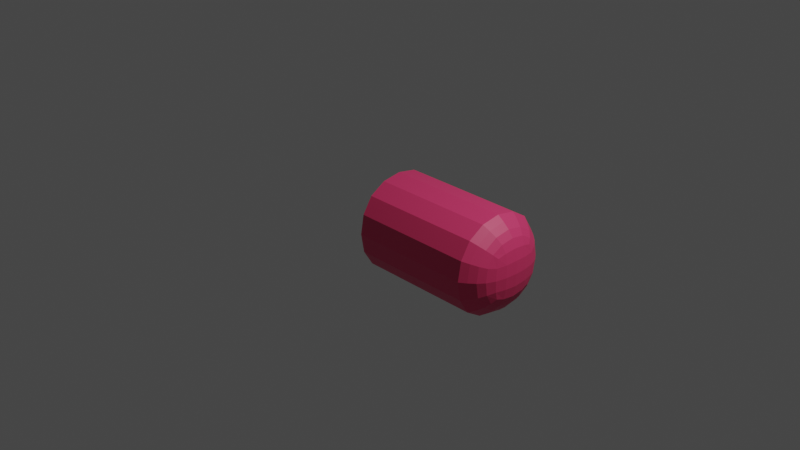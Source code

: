 # Source: bullet.blend  (saved by Blender 2.90.8; exported with 4.5.12 LTS)
import bpy
from mathutils import Matrix  # noqa: F401  (used for matrix-valued properties, if any)

bpy.ops.wm.read_factory_settings(use_empty=True)
scene = bpy.context.scene
scene.name = 'Scene'

# ---- collections
col_collection = bpy.data.collections.new('Collection'); scene.collection.children.link(col_collection)

# ---- materials (node trees are filled in below, after node groups)
mat_material = bpy.data.materials.new('Material')
mat_material.use_transparent_shadow = False

# ---- material node trees
mat_material.use_nodes = True; mat_material.node_tree.nodes.clear()
_N = mat_material.node_tree.nodes; _L = mat_material.node_tree.links
n0 = _N.new('ShaderNodeBsdfPrincipled'); n0.name = 'Principled BSDF'; n0.location = (10, 300)
n0.distribution = 'GGX'
n0.subsurface_method = 'BURLEY'
n0.inputs[0].default_value = (0.8, 0.04676, 0.1618, 1.0)
n0.inputs[3].default_value = 1.45
n0.inputs[27].default_value = (0.0, 0.0, 0.0, 1.0)
n0.inputs[28].default_value = 1.0
n1 = _N.new('ShaderNodeOutputMaterial'); n1.name = 'Material Output'; n1.location = (300, 300)
_L.new(n0.outputs[0], n1.inputs[0])
n1.is_active_output = True

# ---- world
world_world = bpy.data.worlds.new('World'); scene.world = world_world
world_world.use_nodes = True; world_world.node_tree.nodes.clear()
_N = world_world.node_tree.nodes; _L = world_world.node_tree.links
n0 = _N.new('ShaderNodeOutputWorld'); n0.name = 'World Output'; n0.location = (300, 300)
n1 = _N.new('ShaderNodeBackground'); n1.name = 'Background'; n1.location = (10, 300)
n1.inputs[0].default_value = (0.05088, 0.05088, 0.05088, 1.0)
_L.new(n1.outputs[0], n0.inputs[0])
n0.is_active_output = True
world_world.color = (0.05088, 0.05088, 0.05088)
world_world.use_sun_shadow = False
world_world.sun_shadow_jitter_overblur = 0.0

# ---- cameras
cam_camera = bpy.data.cameras.new('Camera')
cam_camera.clip_end = 100.0
cam_camera.ortho_scale = 7.314

# ---- lights
light_light = bpy.data.lights.new('Light', 'POINT')
light_light.transmission_factor = 0.0
light_light.energy = 1000.0
light_light.shadow_soft_size = 0.1
light_light.shadow_maximum_resolution = 0.006
light_light.use_absolute_resolution = True

# ---- meshes
me_cube_001 = bpy.data.meshes.new('Cube.001')
me_cube_001.from_pydata([(0.0, -0.25, -0.25), (0.0, -0.25, 0.25), (0.0, 0.25, -0.25), (0.0, 0.25, 0.25), (0.8907, -0.1571, -0.1571), (0.8907, -0.1571, 0.1571), (0.8907, 0.1571, -0.1571), (0.8907, 0.1571, 0.1571), (0.7346, 0.25, -0.25), (0.7346, 0.25, 0.25), (0.7346, -0.25, -0.25), (0.7346, -0.25, 0.25)], [], [(0, 1, 3, 2), (8, 9, 7, 6), (6, 7, 5, 4), (10, 11, 1, 0), (8, 6, 4, 10), (9, 3, 1, 11), (7, 9, 11, 5), (2, 8, 10, 0), (4, 5, 11, 10), (2, 3, 9, 8)])
_k = {(0, 2): 1.0, (0, 1): 1.0, (1, 3): 1.0, (2, 3): 1.0, (9, 11): 1.0, (8, 10): 1.0, (10, 11): 1.0, (8, 9): 1.0}
me_cube_001.attributes.new('crease_edge', 'FLOAT', 'EDGE').data.foreach_set('value', [_k.get((min(e.vertices), max(e.vertices)), 0.0) for e in me_cube_001.edges])
_uv = me_cube_001.uv_layers.new(name='UVMap')
_uv.uv.foreach_set('vector', [0.375, 0.0, 0.625, 0.0, 0.625, 0.25, 0.375, 0.25, 0.375, 0.4336, 0.625, 0.4336, 0.625, 0.5, 0.375, 0.5, 0.375, 0.5, 0.625, 0.5, 0.625, 0.75, 0.375, 0.75, 0.375, 0.8164, 0.625, 0.8164, 0.625, 1.0, 0.375, 1.0, 0.3086, 0.5, 0.375, 0.5, 0.375, 0.75, 0.3086, 0.75, 0.6914, 0.5, 0.875, 0.5, 0.875, 0.75, 0.6914, 0.75, 0.625, 0.5, 0.6914, 0.5, 0.6914, 0.75, 0.625, 0.75, 0.125, 0.5, 0.3086, 0.5, 0.3086, 0.75, 0.125, 0.75, 0.375, 0.75, 0.625, 0.75, 0.625, 0.8164, 0.375, 0.8164, 0.375, 0.25, 0.625, 0.25, 0.625, 0.4336, 0.375, 0.4336])
me_cube_001.materials.append(mat_material)
me_cube_001.use_remesh_fix_poles = True
me_cube_001.use_remesh_preserve_attributes = False
me_cube_001.use_mirror_y = True
me_cube_001.use_mirror_z = True
me_cube_001.use_mirror_vertex_groups = False
me_cube_001.update()

# ---- objects
ob_light = bpy.data.objects.new('Light', light_light)
ob_camera = bpy.data.objects.new('Camera', cam_camera)
ob_cube = bpy.data.objects.new('Cube', me_cube_001)

# ---- transforms, parenting, visibility, modifiers, constraints
ob_light.location = (4.076, 1.005, 5.904)
ob_light.rotation_euler = (0.6503, 0.05522, 1.866)
ob_light.lock_rotations_4d = False
ob_light.empty_display_type = 'ARROWS'
ob_light.color = (0.0, 0.0, 0.0, 0.0)
ob_light.lineart.crease_threshold = 0.0
ob_camera.location = (7.359, -6.926, 4.958)
ob_camera.rotation_euler = (1.109, 0.0, 0.8149)
ob_camera.lock_rotations_4d = False
ob_camera.empty_display_type = 'ARROWS'
ob_camera.color = (0.0, 0.0, 0.0, 0.0)
ob_camera.display_type = 'WIRE'
ob_camera.lineart.crease_threshold = 0.0
ob_cube.location = (0.0, 0.0, 0.0)
ob_cube.scale = (1.8, 2.245, 2.245)
ob_cube.lineart.crease_threshold = 0.0
ob_cube.use_mesh_mirror_y = True
ob_cube.use_mesh_mirror_z = True
_m = ob_cube.modifiers.new('Subdivision', 'SUBSURF')
_m.uv_smooth = 'PRESERVE_CORNERS'
_m.levels = 2
_m.show_only_control_edges = False

# ---- collection membership
col_collection.objects.link(ob_light)
col_collection.objects.link(ob_camera)
col_collection.objects.link(ob_cube)

# ---- scene / render settings (as saved in the file)
scene.camera = ob_camera
scene.frame_start = 1; scene.frame_end = 250; scene.frame_set(1)
scene.render.engine = 'BLENDER_EEVEE_NEXT'
scene.cycles.use_denoising = False
scene.cycles.samples = 128
scene.cycles.sampling_pattern = 'TABULATED_SOBOL'
scene.cycles.use_adaptive_sampling = False
scene.cycles.use_light_tree = False
scene.view_settings.view_transform = 'Filmic'
bpy.context.view_layer.update()
